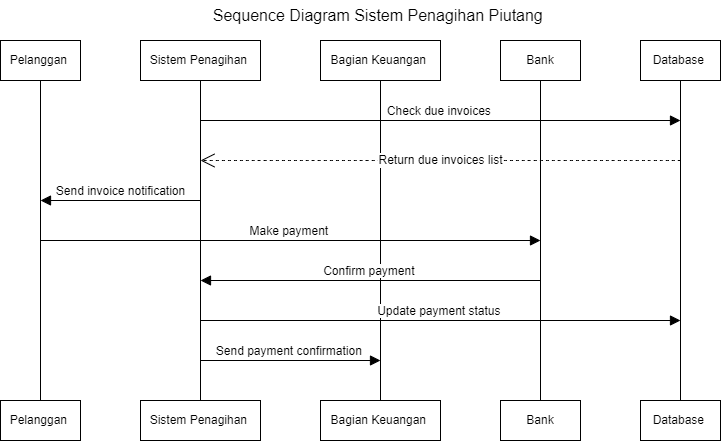

The diagram above was exported from draw.io. Its source (the exported page's mxGraphModel, read from the mxfile embedded in the PNG):
<mxGraphModel dx="1434" dy="822" grid="1" gridSize="10" guides="1" tooltips="1" connect="1" arrows="1" fold="1" page="1" pageScale="1" pageWidth="827" pageHeight="1169" background="#FFFFFF" math="0" shadow="0">
  <root>
    <mxCell id="0" />
    <mxCell id="1" parent="0" />
    <mxCell id="uG_MGjeZSFfeO9gsnYcN-2" value="Pelanggan&amp;nbsp;" style="rounded=0;whiteSpace=wrap;html=1;" vertex="1" parent="1">
      <mxGeometry x="40" y="40" width="80" height="40" as="geometry" />
    </mxCell>
    <mxCell id="uG_MGjeZSFfeO9gsnYcN-3" value="Sistem Penagihan&amp;nbsp;" style="rounded=0;whiteSpace=wrap;html=1;" vertex="1" parent="1">
      <mxGeometry x="180" y="40" width="120" height="40" as="geometry" />
    </mxCell>
    <mxCell id="uG_MGjeZSFfeO9gsnYcN-5" value="Bagian Keuangan&amp;nbsp;" style="rounded=0;whiteSpace=wrap;html=1;" vertex="1" parent="1">
      <mxGeometry x="360" y="40" width="120" height="40" as="geometry" />
    </mxCell>
    <mxCell id="uG_MGjeZSFfeO9gsnYcN-6" value="Bank" style="rounded=0;whiteSpace=wrap;html=1;" vertex="1" parent="1">
      <mxGeometry x="540" y="40" width="80" height="40" as="geometry" />
    </mxCell>
    <mxCell id="uG_MGjeZSFfeO9gsnYcN-7" value="Database&amp;nbsp;" style="rounded=0;whiteSpace=wrap;html=1;" vertex="1" parent="1">
      <mxGeometry x="680" y="40" width="80" height="40" as="geometry" />
    </mxCell>
    <mxCell id="uG_MGjeZSFfeO9gsnYcN-8" value="Pelanggan&amp;nbsp;" style="rounded=0;whiteSpace=wrap;html=1;" vertex="1" parent="1">
      <mxGeometry x="40" y="400" width="80" height="40" as="geometry" />
    </mxCell>
    <mxCell id="uG_MGjeZSFfeO9gsnYcN-9" value="Sistem Penagihan&amp;nbsp;" style="rounded=0;whiteSpace=wrap;html=1;" vertex="1" parent="1">
      <mxGeometry x="180" y="400" width="120" height="40" as="geometry" />
    </mxCell>
    <mxCell id="uG_MGjeZSFfeO9gsnYcN-10" value="Bagian Keuangan&amp;nbsp;" style="rounded=0;whiteSpace=wrap;html=1;" vertex="1" parent="1">
      <mxGeometry x="360" y="400" width="120" height="40" as="geometry" />
    </mxCell>
    <mxCell id="uG_MGjeZSFfeO9gsnYcN-11" value="Bank" style="rounded=0;whiteSpace=wrap;html=1;" vertex="1" parent="1">
      <mxGeometry x="540" y="400" width="80" height="40" as="geometry" />
    </mxCell>
    <mxCell id="uG_MGjeZSFfeO9gsnYcN-12" value="Database&amp;nbsp;" style="rounded=0;whiteSpace=wrap;html=1;" vertex="1" parent="1">
      <mxGeometry x="680" y="400" width="80" height="40" as="geometry" />
    </mxCell>
    <mxCell id="uG_MGjeZSFfeO9gsnYcN-13" value="" style="endArrow=none;html=1;rounded=0;fontSize=12;startSize=8;endSize=8;curved=1;entryX=0.5;entryY=1;entryDx=0;entryDy=0;exitX=0.5;exitY=0;exitDx=0;exitDy=0;" edge="1" parent="1" source="uG_MGjeZSFfeO9gsnYcN-9" target="uG_MGjeZSFfeO9gsnYcN-3">
      <mxGeometry width="50" height="50" relative="1" as="geometry">
        <mxPoint x="280" y="380" as="sourcePoint" />
        <mxPoint x="330" y="330" as="targetPoint" />
      </mxGeometry>
    </mxCell>
    <mxCell id="uG_MGjeZSFfeO9gsnYcN-14" value="" style="endArrow=none;html=1;rounded=0;fontSize=12;startSize=8;endSize=8;curved=1;entryX=0.5;entryY=1;entryDx=0;entryDy=0;exitX=0.5;exitY=0;exitDx=0;exitDy=0;" edge="1" parent="1" source="uG_MGjeZSFfeO9gsnYcN-8" target="uG_MGjeZSFfeO9gsnYcN-2">
      <mxGeometry width="50" height="50" relative="1" as="geometry">
        <mxPoint x="280" y="380" as="sourcePoint" />
        <mxPoint x="330" y="330" as="targetPoint" />
      </mxGeometry>
    </mxCell>
    <mxCell id="uG_MGjeZSFfeO9gsnYcN-15" value="" style="endArrow=none;html=1;rounded=0;fontSize=12;startSize=8;endSize=8;curved=1;entryX=0.5;entryY=1;entryDx=0;entryDy=0;exitX=0.5;exitY=0;exitDx=0;exitDy=0;" edge="1" parent="1" source="uG_MGjeZSFfeO9gsnYcN-10" target="uG_MGjeZSFfeO9gsnYcN-5">
      <mxGeometry width="50" height="50" relative="1" as="geometry">
        <mxPoint x="390" y="380" as="sourcePoint" />
        <mxPoint x="440" y="330" as="targetPoint" />
      </mxGeometry>
    </mxCell>
    <mxCell id="uG_MGjeZSFfeO9gsnYcN-18" value="" style="endArrow=none;html=1;rounded=0;fontSize=12;startSize=8;endSize=8;curved=1;entryX=0.5;entryY=1;entryDx=0;entryDy=0;exitX=0.5;exitY=0;exitDx=0;exitDy=0;" edge="1" parent="1" source="uG_MGjeZSFfeO9gsnYcN-11" target="uG_MGjeZSFfeO9gsnYcN-6">
      <mxGeometry width="50" height="50" relative="1" as="geometry">
        <mxPoint x="570" y="380" as="sourcePoint" />
        <mxPoint x="620" y="330" as="targetPoint" />
      </mxGeometry>
    </mxCell>
    <mxCell id="uG_MGjeZSFfeO9gsnYcN-19" value="" style="endArrow=none;html=1;rounded=0;fontSize=12;startSize=8;endSize=8;curved=1;entryX=0.5;entryY=1;entryDx=0;entryDy=0;exitX=0.5;exitY=0;exitDx=0;exitDy=0;" edge="1" parent="1" source="uG_MGjeZSFfeO9gsnYcN-12" target="uG_MGjeZSFfeO9gsnYcN-7">
      <mxGeometry width="50" height="50" relative="1" as="geometry">
        <mxPoint x="570" y="380" as="sourcePoint" />
        <mxPoint x="620" y="330" as="targetPoint" />
      </mxGeometry>
    </mxCell>
    <mxCell id="uG_MGjeZSFfeO9gsnYcN-37" value="Return due invoices list" style="endArrow=open;endSize=12;dashed=1;html=1;rounded=0;fontSize=12;curved=1;" edge="1" parent="1">
      <mxGeometry width="160" relative="1" as="geometry">
        <mxPoint x="720" y="160" as="sourcePoint" />
        <mxPoint x="240" y="160" as="targetPoint" />
        <mxPoint as="offset" />
      </mxGeometry>
    </mxCell>
    <mxCell id="uG_MGjeZSFfeO9gsnYcN-44" value="Check due invoices&amp;nbsp;" style="html=1;verticalAlign=bottom;endArrow=block;curved=0;rounded=0;fontSize=12;startSize=8;endSize=8;" edge="1" parent="1">
      <mxGeometry width="80" relative="1" as="geometry">
        <mxPoint x="240" y="120" as="sourcePoint" />
        <mxPoint x="720" y="120" as="targetPoint" />
      </mxGeometry>
    </mxCell>
    <mxCell id="uG_MGjeZSFfeO9gsnYcN-45" value="Make payment&amp;nbsp;" style="html=1;verticalAlign=bottom;endArrow=block;curved=0;rounded=0;fontSize=12;startSize=8;endSize=8;" edge="1" parent="1">
      <mxGeometry width="80" relative="1" as="geometry">
        <mxPoint x="80" y="240" as="sourcePoint" />
        <mxPoint x="580" y="240" as="targetPoint" />
      </mxGeometry>
    </mxCell>
    <mxCell id="uG_MGjeZSFfeO9gsnYcN-46" value="Send invoice notification" style="html=1;verticalAlign=bottom;endArrow=block;curved=0;rounded=0;fontSize=12;startSize=8;endSize=8;" edge="1" parent="1">
      <mxGeometry width="80" relative="1" as="geometry">
        <mxPoint x="240" y="200" as="sourcePoint" />
        <mxPoint x="80" y="200" as="targetPoint" />
      </mxGeometry>
    </mxCell>
    <mxCell id="uG_MGjeZSFfeO9gsnYcN-47" value="Confirm payment&amp;nbsp;" style="html=1;verticalAlign=bottom;endArrow=block;curved=0;rounded=0;fontSize=12;startSize=8;endSize=8;" edge="1" parent="1">
      <mxGeometry width="80" relative="1" as="geometry">
        <mxPoint x="580" y="280" as="sourcePoint" />
        <mxPoint x="240" y="280" as="targetPoint" />
      </mxGeometry>
    </mxCell>
    <mxCell id="uG_MGjeZSFfeO9gsnYcN-48" value="Update payment status&amp;nbsp;" style="html=1;verticalAlign=bottom;endArrow=block;curved=0;rounded=0;fontSize=12;startSize=8;endSize=8;" edge="1" parent="1">
      <mxGeometry width="80" relative="1" as="geometry">
        <mxPoint x="240" y="320" as="sourcePoint" />
        <mxPoint x="720" y="320" as="targetPoint" />
      </mxGeometry>
    </mxCell>
    <mxCell id="uG_MGjeZSFfeO9gsnYcN-49" value="Send payment confirmation&amp;nbsp;" style="html=1;verticalAlign=bottom;endArrow=block;curved=0;rounded=0;fontSize=12;startSize=8;endSize=8;" edge="1" parent="1">
      <mxGeometry width="80" relative="1" as="geometry">
        <mxPoint x="240" y="360" as="sourcePoint" />
        <mxPoint x="420" y="360" as="targetPoint" />
      </mxGeometry>
    </mxCell>
    <mxCell id="uG_MGjeZSFfeO9gsnYcN-50" value="Sequence Diagram Sistem Penagihan Piutang&amp;nbsp;" style="text;strokeColor=none;fillColor=none;html=1;align=center;verticalAlign=middle;whiteSpace=wrap;rounded=0;fontSize=16;" vertex="1" parent="1">
      <mxGeometry x="225" width="390" height="30" as="geometry" />
    </mxCell>
  </root>
</mxGraphModel>